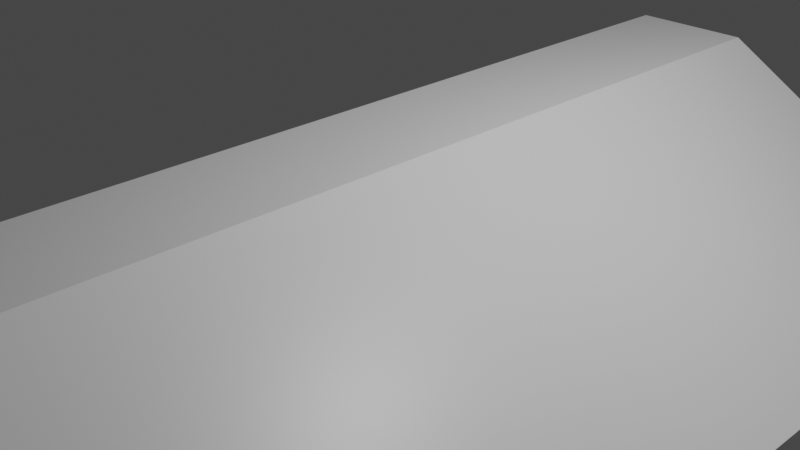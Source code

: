 # Source: trapezoid.blend  (saved by Blender 4.4.32; exported with 4.5.12 LTS)
import bpy
from mathutils import Matrix  # noqa: F401  (used for matrix-valued properties, if any)

bpy.ops.wm.read_factory_settings(use_empty=True)
scene = bpy.context.scene
scene.name = 'Scene'

# ---- collections
col_collection = bpy.data.collections.new('Collection'); scene.collection.children.link(col_collection)

# ---- materials (node trees are filled in below, after node groups)
mat_material = bpy.data.materials.new('Material')
mat_material.alpha_threshold = 0.0
mat_material.use_transparent_shadow = False
mat_material.line_color = (0.0, 0.0, 0.0, 1.0)

# ---- material node trees
mat_material.use_nodes = True; mat_material.node_tree.nodes.clear()
_N = mat_material.node_tree.nodes; _L = mat_material.node_tree.links
n0 = _N.new('ShaderNodeOutputMaterial'); n0.name = 'Material Output'; n0.location = (300, 300)
n1 = _N.new('ShaderNodeBsdfPrincipled'); n1.name = 'Principled BSDF'; n1.location = (10, 300)
n1.distribution = 'GGX'
n1.subsurface_method = 'RANDOM_WALK_SKIN'
n1.inputs[2].default_value = 0.4
n1.inputs[3].default_value = 1.45
n1.inputs[27].default_value = (0.0, 0.0, 0.0, 1.0)
n1.inputs[28].default_value = 1.0
_L.new(n1.outputs[0], n0.inputs[0])
n0.is_active_output = True

# ---- world
world_world = bpy.data.worlds.new('World'); scene.world = world_world
world_world.use_nodes = True; world_world.node_tree.nodes.clear()
_N = world_world.node_tree.nodes; _L = world_world.node_tree.links
n0 = _N.new('ShaderNodeOutputWorld'); n0.name = 'World Output'; n0.location = (300, 300)
n1 = _N.new('ShaderNodeBackground'); n1.name = 'Background'; n1.location = (10, 300)
n1.inputs[0].default_value = (0.05088, 0.05088, 0.05088, 1.0)
_L.new(n1.outputs[0], n0.inputs[0])
n0.is_active_output = True
world_world.color = (0.05088, 0.05088, 0.05088)
world_world.use_sun_shadow = False
world_world.sun_shadow_jitter_overblur = 0.0

# ---- cameras
cam_camera = bpy.data.cameras.new('Camera')
cam_camera.clip_end = 100.0
cam_camera.ortho_scale = 7.314

# ---- lights
light_light = bpy.data.lights.new('Light', 'POINT')
light_light.transmission_factor = 0.0
light_light.energy = 1000.0
light_light.shadow_soft_size = 0.1
light_light.shadow_maximum_resolution = 0.006
light_light.use_absolute_resolution = True

# ---- meshes
me_cube = bpy.data.meshes.new('Cube')
me_cube.from_pydata([(0.6712, 1.0, 1.0), (3.992, 1.0, -1.0), (0.6712, -1.0, 1.0), (3.992, -1.0, -1.0), (-0.6712, 1.0, 1.0), (-3.992, 1.0, -1.0), (-0.6712, -1.0, 1.0), (-3.992, -1.0, -1.0)], [], [(0, 4, 6, 2), (3, 2, 6, 7), (7, 6, 4, 5), (5, 1, 3, 7), (1, 0, 2, 3), (5, 4, 0, 1)])
_uv = me_cube.uv_layers.new(name='UVMap')
_uv.uv.foreach_set('vector', [0.625, 0.5, 0.875, 0.5, 0.875, 0.75, 0.625, 0.75, 0.375, 0.75, 0.625, 0.75, 0.625, 1.0, 0.375, 1.0, 0.375, 0.0, 0.625, 0.0, 0.625, 0.25, 0.375, 0.25, 0.125, 0.5, 0.375, 0.5, 0.375, 0.75, 0.125, 0.75, 0.375, 0.5, 0.625, 0.5, 0.625, 0.75, 0.375, 0.75, 0.375, 0.25, 0.625, 0.25, 0.625, 0.5, 0.375, 0.5])
me_cube.materials.append(mat_material)
me_cube.use_mirror_vertex_groups = False
me_cube.update()

# ---- objects
ob_cube = bpy.data.objects.new('Cube', me_cube)
ob_light = bpy.data.objects.new('Light', light_light)
ob_camera = bpy.data.objects.new('Camera', cam_camera)

# ---- transforms, parenting, visibility, modifiers, constraints
ob_cube.location = (0.0, 0.0, 0.0)
ob_cube.scale = (1.0, 5.0, 1.0)
ob_cube.lock_rotations_4d = False
ob_cube.empty_display_type = 'ARROWS'
ob_cube.lineart.crease_threshold = 0.0
ob_light.location = (4.076, 1.005, 5.904)
ob_light.rotation_euler = (0.6503, 0.05522, 1.866)
ob_light.lock_rotations_4d = False
ob_light.empty_display_type = 'ARROWS'
ob_light.color = (0.0, 0.0, 0.0, 0.0)
ob_light.lineart.crease_threshold = 0.0
ob_camera.location = (7.359, -6.926, 4.958)
ob_camera.rotation_euler = (1.109, 0.0, 0.8149)
ob_camera.lock_rotations_4d = False
ob_camera.empty_display_type = 'ARROWS'
ob_camera.color = (0.0, 0.0, 0.0, 0.0)
ob_camera.display_type = 'WIRE'
ob_camera.lineart.crease_threshold = 0.0

# ---- collection membership
col_collection.objects.link(ob_cube)
col_collection.objects.link(ob_light)
col_collection.objects.link(ob_camera)

# ---- scene / render settings (as saved in the file)
scene.camera = ob_camera
scene.frame_start = 1; scene.frame_end = 250; scene.frame_set(1)
scene.render.engine = 'BLENDER_EEVEE_NEXT'
scene.cycles.sampling_pattern = 'TABULATED_SOBOL'
scene.cycles.use_light_tree = False
scene.view_settings.view_transform = 'Filmic'
bpy.context.view_layer.update()

